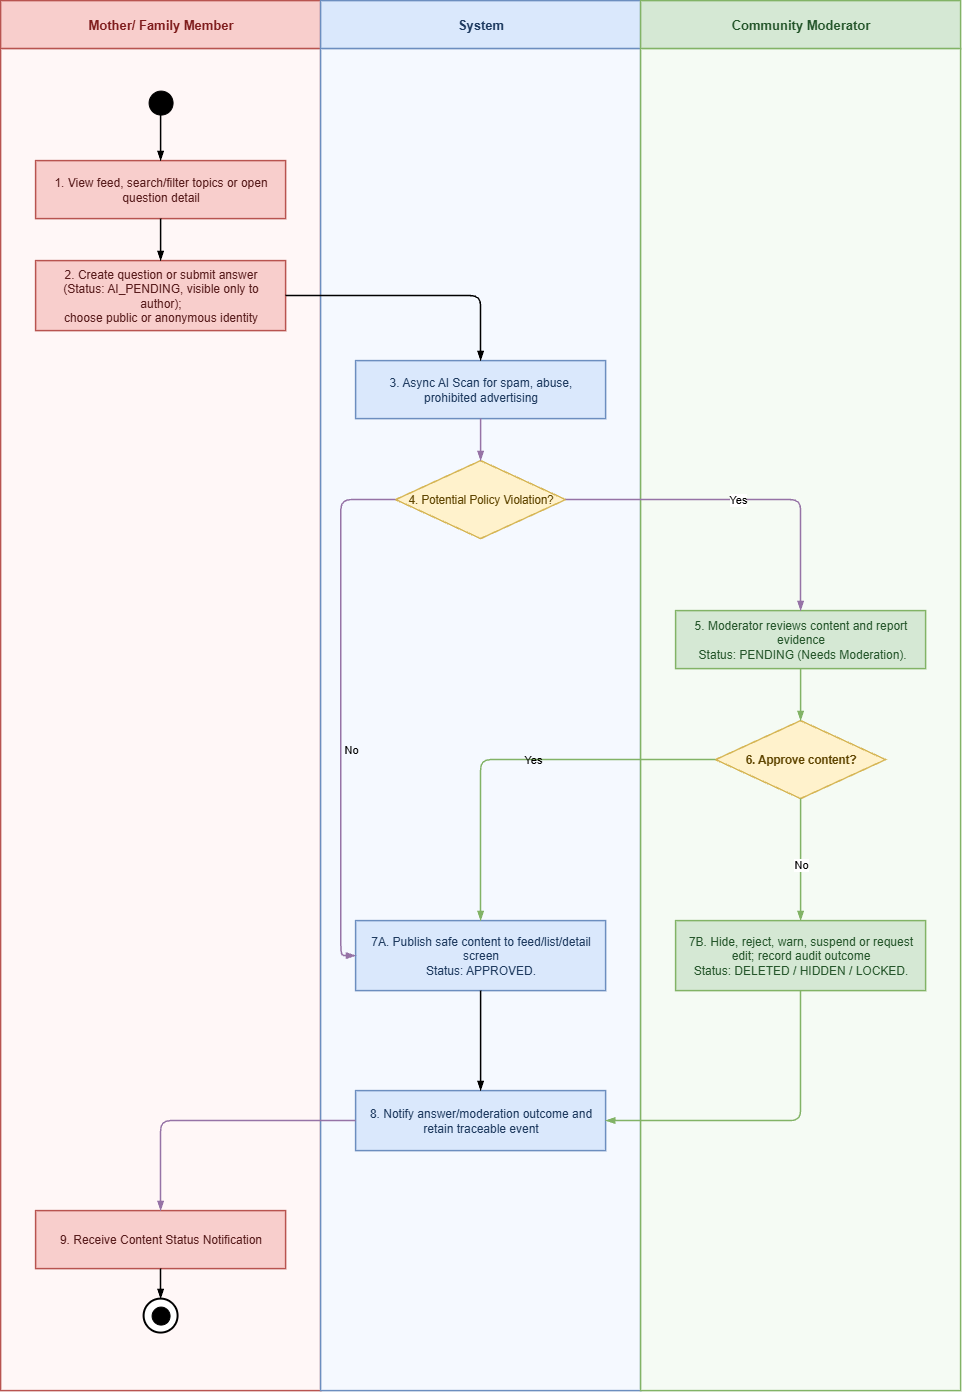

The diagram above was exported from draw.io. Its source (the exported page's mxGraphModel, read from the mxfile embedded in the PNG):
<mxGraphModel dx="2575" dy="1405" grid="1" gridSize="10" guides="1" tooltips="1" connect="1" arrows="1" fold="1" page="1" pageScale="1" pageWidth="1440" pageHeight="1700" math="0" shadow="0">
  <root>
    <mxCell id="0" />
    <mxCell id="1" parent="0" />
    <mxCell id="wf-mf04-community-moderation_lane_header_0" parent="1" style="rounded=0;whiteSpace=wrap;html=1;fillColor=#F8CECC;strokeColor=#B85450;strokeWidth=1.5;fontStyle=1;fontSize=13;fontFamily=Arial;fontColor=#7F1D1D;align=center;verticalAlign=middle;" value="Mother/ Family Member" vertex="1">
      <mxGeometry height="48" width="320" x="60" y="130" as="geometry" />
    </mxCell>
    <mxCell id="wf-mf04-community-moderation_lane_body_0" parent="1" style="rounded=0;whiteSpace=wrap;html=1;fillColor=#FFF7F7;strokeColor=#B85450;strokeWidth=1.5;fontFamily=Arial;connectable=0;" value="" vertex="1">
      <mxGeometry height="1342" width="320" x="60" y="178" as="geometry" />
    </mxCell>
    <mxCell id="wf-mf04-community-moderation_lane_header_1" parent="1" style="rounded=0;whiteSpace=wrap;html=1;fillColor=#DAE8FC;strokeColor=#6C8EBF;strokeWidth=1.5;fontStyle=1;fontSize=13;fontFamily=Arial;fontColor=#1E3A5F;align=center;verticalAlign=middle;" value="System" vertex="1">
      <mxGeometry height="48" width="320" x="380" y="130" as="geometry" />
    </mxCell>
    <mxCell id="wf-mf04-community-moderation_lane_body_1" parent="1" style="rounded=0;whiteSpace=wrap;html=1;fillColor=#F5F9FF;strokeColor=#6C8EBF;strokeWidth=1.5;fontFamily=Arial;connectable=0;" value="" vertex="1">
      <mxGeometry height="1342" width="320" x="380" y="178" as="geometry" />
    </mxCell>
    <mxCell id="wf-mf04-community-moderation_lane_header_2" parent="1" style="rounded=0;whiteSpace=wrap;html=1;fillColor=#D5E8D4;strokeColor=#82B366;strokeWidth=1.5;fontStyle=1;fontSize=13;fontFamily=Arial;fontColor=#24552A;align=center;verticalAlign=middle;" value="Community Moderator" vertex="1">
      <mxGeometry height="48" width="320" x="700" y="130" as="geometry" />
    </mxCell>
    <mxCell id="wf-mf04-community-moderation_lane_body_2" parent="1" style="rounded=0;whiteSpace=wrap;html=1;fillColor=#F5FBF4;strokeColor=#82B366;strokeWidth=1.5;fontFamily=Arial;connectable=0;labelBackgroundColor=#18141D;" value="" vertex="1">
      <mxGeometry height="1342" width="320" x="700" y="178" as="geometry" />
    </mxCell>
    <mxCell id="s" parent="1" style="ellipse;whiteSpace=wrap;html=1;aspect=fixed;fillColor=#000000;strokeColor=#000000;strokeWidth=1;fontSize=1;fontColor=#000000;" value="" vertex="1">
      <mxGeometry height="24" width="24" x="208" y="220" as="geometry" />
    </mxCell>
    <mxCell id="feed" parent="1" style="rounded=0;whiteSpace=wrap;html=1;fillColor=#F8CECC;strokeColor=#B85450;strokeWidth=1.5;fontFamily=Arial;fontSize=12;fontColor=#581C1C;align=center;verticalAlign=middle;spacing=8;" value="1. View feed, search/filter topics or open question detail" vertex="1">
      <mxGeometry height="58" width="250" x="95" y="290" as="geometry" />
    </mxCell>
    <mxCell id="post" parent="1" style="rounded=0;whiteSpace=wrap;html=1;fillColor=#F8CECC;strokeColor=#B85450;strokeWidth=1.5;fontFamily=Arial;fontSize=12;fontColor=#581C1C;align=center;verticalAlign=middle;spacing=8;" value="2. Create question or submit answer&lt;br&gt;(Status: AI_PENDING, visible only to author);&lt;br&gt;choose public or anonymous identity" vertex="1">
      <mxGeometry height="70" width="250" x="95" y="390" as="geometry" />
    </mxCell>
    <mxCell id="screen" parent="1" style="rounded=0;whiteSpace=wrap;html=1;fillColor=#DAE8FC;strokeColor=#6C8EBF;strokeWidth=1.5;fontFamily=Arial;fontSize=12;fontColor=#1E3A5F;align=center;verticalAlign=middle;spacing=8;" value="3. Async AI Scan for spam, abuse, prohibited advertising" vertex="1">
      <mxGeometry height="58" width="250" x="415" y="490" as="geometry" />
    </mxCell>
    <mxCell id="risky" parent="1" style="rhombus;whiteSpace=wrap;html=1;fillColor=#FFF2CC;strokeColor=#D6B656;strokeWidth=1.5;fontFamily=Arial;fontSize=11.5;fontStyle=1;fontColor=#5F4500;align=center;verticalAlign=middle;" value="&lt;span style=&quot;font-weight: normal;&quot;&gt;4.&amp;nbsp;&lt;span style=&quot;background-color: transparent; color: light-dark(rgb(95, 69, 0), rgb(200, 177, 118));&quot;&gt;Potential Policy Violation?&lt;/span&gt;&lt;/span&gt;&lt;div class=&quot;text-base my-auto mx-auto pt-12 [--thread-content-margin:var(--thread-content-margin-xs,calc(var(--spacing)*4))] @w-sm/main:[--thread-content-margin:var(--thread-content-margin-sm,calc(var(--spacing)*6))] @w-lg/main:[--thread-content-margin:var(--thread-content-margin-lg,calc(var(--spacing)*16))] px-(--thread-content-margin)&quot;&gt;&lt;div data-conversation-screenshot-content=&quot;&quot; class=&quot;[--thread-content-max-width:40rem] @w-lg/main:[--thread-content-max-width:48rem] mx-auto max-w-(--thread-content-max-width) flex-1 group/turn-messages focus-visible:outline-hidden relative flex w-full min-w-0 flex-col&quot;&gt;&lt;div class=&quot;flex max-w-full flex-col gap-4 grow&quot;&gt;&lt;div data-message-author-role=&quot;user&quot; data-message-id=&quot;f6024c4a-c6b3-45fc-b8ad-b14347042bec&quot; dir=&quot;auto&quot; class=&quot;min-h-8 text-message relative flex w-full flex-col items-end gap-2 text-start break-words whitespace-normal outline-none keyboard-focused:focus-ring [.text-message+&amp;amp;]:mt-1&quot;&gt;&lt;span aria-hidden=&quot;true&quot; class=&quot;PDq2pG_selectionAnchor&quot;&gt;&lt;/span&gt;&lt;/div&gt;&lt;/div&gt;&lt;div class=&quot;z-0 flex justify-end&quot;&gt;&lt;/div&gt;&lt;/div&gt;&lt;/div&gt;" vertex="1">
      <mxGeometry height="78" width="170" x="455" y="590" as="geometry" />
    </mxCell>
    <mxCell id="review" parent="1" style="rounded=0;whiteSpace=wrap;html=1;fillColor=#D5E8D4;strokeColor=#82B366;strokeWidth=1.5;fontFamily=Arial;fontSize=12;fontColor=#24552A;align=center;verticalAlign=middle;spacing=8;" value="5. Moderator reviews content and report evidence&lt;br&gt;&amp;nbsp;Status: PENDING (Needs Moderation)." vertex="1">
      <mxGeometry height="58" width="250" x="735" y="740" as="geometry" />
    </mxCell>
    <mxCell id="decision" parent="1" style="rhombus;whiteSpace=wrap;html=1;fillColor=#FFF2CC;strokeColor=#D6B656;strokeWidth=1.5;fontFamily=Arial;fontSize=11.5;fontStyle=1;fontColor=#5F4500;align=center;verticalAlign=middle;" value="6. Approve content?" vertex="1">
      <mxGeometry height="78" width="170" x="775" y="850" as="geometry" />
    </mxCell>
    <mxCell id="publish" parent="1" style="rounded=0;whiteSpace=wrap;html=1;fillColor=#DAE8FC;strokeColor=#6C8EBF;strokeWidth=1.5;fontFamily=Arial;fontSize=12;fontColor=#1E3A5F;align=center;verticalAlign=middle;spacing=8;" value="7A. Publish safe content to feed/list/detail screen&lt;div&gt;Status: APPROVED.&lt;/div&gt;" vertex="1">
      <mxGeometry height="70" width="250" x="415" y="1050" as="geometry" />
    </mxCell>
    <mxCell id="moderate" parent="1" style="rounded=0;whiteSpace=wrap;html=1;fillColor=#D5E8D4;strokeColor=#82B366;strokeWidth=1.5;fontFamily=Arial;fontSize=12;fontColor=#24552A;align=center;verticalAlign=middle;spacing=8;" value="7B.&amp;nbsp;Hide, reject, warn, suspend or request edit; record audit outcome&lt;br&gt;Status: DELETED / HIDDEN / LOCKED." vertex="1">
      <mxGeometry height="70" width="250" x="735" y="1050" as="geometry" />
    </mxCell>
    <mxCell id="notify" parent="1" style="rounded=0;whiteSpace=wrap;html=1;fillColor=#DAE8FC;strokeColor=#6C8EBF;strokeWidth=1.5;fontFamily=Arial;fontSize=12;fontColor=#1E3A5F;align=center;verticalAlign=middle;spacing=8;" value="8. Notify answer/moderation outcome and retain traceable event" vertex="1">
      <mxGeometry height="60" width="250" x="415" y="1220" as="geometry" />
    </mxCell>
    <mxCell id="edit" parent="1" style="rounded=0;whiteSpace=wrap;html=1;fillColor=#F8CECC;strokeColor=#B85450;strokeWidth=1.5;fontFamily=Arial;fontSize=12;fontColor=#581C1C;align=center;verticalAlign=middle;spacing=8;" value="9. Receive Content Status Notification" vertex="1">
      <mxGeometry height="58" width="250" x="95" y="1340" as="geometry" />
    </mxCell>
    <mxCell id="end" parent="1" style="ellipse;whiteSpace=wrap;html=1;aspect=fixed;fillColor=#ffffff;strokeColor=#000000;strokeWidth=2;fontSize=1;fontColor=#ffffff;" value="" vertex="1">
      <mxGeometry height="34" width="34" x="203" y="1428" as="geometry" />
    </mxCell>
    <mxCell id="end_inner" parent="1" style="ellipse;whiteSpace=wrap;html=1;aspect=fixed;fillColor=#000000;strokeColor=#000000;strokeWidth=1;fontSize=1;fontColor=#000000;" value="" vertex="1">
      <mxGeometry height="18" width="18" x="211" y="1436" as="geometry" />
    </mxCell>
    <mxCell id="e1" edge="1" parent="1" source="s" style="edgeStyle=orthogonalEdgeStyle;rounded=1;orthogonalLoop=1;jettySize=auto;html=1;endArrow=blockThin;endFill=1;strokeWidth=1.5;fontFamily=Arial;fontSize=11;labelBackgroundColor=#FFFFFF;strokeColor=#000000;" target="feed" value="">
      <mxGeometry relative="1" as="geometry" />
    </mxCell>
    <mxCell id="e2" edge="1" parent="1" source="feed" style="edgeStyle=orthogonalEdgeStyle;rounded=1;orthogonalLoop=1;jettySize=auto;html=1;endArrow=blockThin;endFill=1;strokeWidth=1.5;fontFamily=Arial;fontSize=11;labelBackgroundColor=#FFFFFF;strokeColor=#000000;" target="post" value="">
      <mxGeometry relative="1" as="geometry" />
    </mxCell>
    <mxCell id="e3" edge="1" parent="1" source="post" style="edgeStyle=orthogonalEdgeStyle;rounded=1;orthogonalLoop=1;jettySize=auto;html=1;endArrow=blockThin;endFill=1;strokeWidth=1.5;fontFamily=Arial;fontSize=11;labelBackgroundColor=#FFFFFF;strokeColor=#000000;" target="screen" value="">
      <mxGeometry relative="1" as="geometry" />
    </mxCell>
    <mxCell id="e4" edge="1" parent="1" source="screen" style="edgeStyle=orthogonalEdgeStyle;rounded=1;orthogonalLoop=1;jettySize=auto;html=1;endArrow=blockThin;endFill=1;strokeWidth=1.5;fontFamily=Arial;fontSize=11;labelBackgroundColor=#FFFFFF;strokeColor=#9673A6;" target="risky" value="">
      <mxGeometry relative="1" as="geometry" />
    </mxCell>
    <mxCell id="e6" edge="1" parent="1" source="risky" style="edgeStyle=orthogonalEdgeStyle;rounded=1;orthogonalLoop=1;jettySize=auto;html=1;endArrow=blockThin;endFill=1;strokeWidth=1.5;fontFamily=Arial;fontSize=11;labelBackgroundColor=#FFFFFF;strokeColor=#9673A6;" target="review" value="&lt;span style=&quot;background-color: rgb(255, 255, 255);&quot;&gt;Yes&lt;/span&gt;">
      <mxGeometry relative="1" as="geometry" />
    </mxCell>
    <mxCell id="e7" edge="1" parent="1" source="risky" style="edgeStyle=orthogonalEdgeStyle;rounded=1;orthogonalLoop=1;jettySize=auto;html=1;endArrow=blockThin;endFill=1;strokeWidth=1.5;fontFamily=Arial;fontSize=11;labelBackgroundColor=none;strokeColor=#9673A6;entryX=0;entryY=0.5;entryDx=0;entryDy=0;" target="publish" value="No">
      <mxGeometry relative="1" x="0.1636" y="10" as="geometry">
        <mxPoint as="offset" />
        <Array as="points">
          <mxPoint x="400.13" y="629" />
          <mxPoint x="400.13" y="1085" />
        </Array>
      </mxGeometry>
    </mxCell>
    <mxCell id="e8" edge="1" parent="1" source="review" style="edgeStyle=orthogonalEdgeStyle;rounded=1;orthogonalLoop=1;jettySize=auto;html=1;endArrow=blockThin;endFill=1;strokeWidth=1.5;fontFamily=Arial;fontSize=11;labelBackgroundColor=#FFFFFF;strokeColor=#82B366;" target="decision" value="">
      <mxGeometry relative="1" as="geometry" />
    </mxCell>
    <mxCell id="e9" edge="1" parent="1" source="decision" style="edgeStyle=orthogonalEdgeStyle;rounded=1;orthogonalLoop=1;jettySize=auto;html=1;endArrow=blockThin;endFill=1;strokeWidth=1.5;fontFamily=Arial;fontSize=11;labelBackgroundColor=none;strokeColor=#82B366;" target="publish" value="Yes">
      <mxGeometry relative="1" x="-0.0821" as="geometry">
        <mxPoint as="offset" />
      </mxGeometry>
    </mxCell>
    <mxCell id="e10" edge="1" parent="1" source="decision" style="edgeStyle=orthogonalEdgeStyle;rounded=1;orthogonalLoop=1;jettySize=auto;html=1;endArrow=blockThin;endFill=1;strokeWidth=1.5;fontFamily=Arial;fontSize=11;labelBackgroundColor=default;strokeColor=#82B366;" target="moderate" value="No">
      <mxGeometry relative="1" x="0.0476" as="geometry">
        <mxPoint y="1" as="offset" />
      </mxGeometry>
    </mxCell>
    <mxCell id="e12" edge="1" parent="1" source="publish" style="edgeStyle=orthogonalEdgeStyle;rounded=1;orthogonalLoop=1;jettySize=auto;html=1;endArrow=blockThin;endFill=1;strokeWidth=1.5;fontFamily=Arial;fontSize=11;labelBackgroundColor=#FFFFFF;strokeColor=#000000;exitX=0.5;exitY=1;exitDx=0;exitDy=0;" target="notify" value="">
      <mxGeometry relative="1" as="geometry">
        <Array as="points" />
        <mxPoint x="1180.090909090909" y="1148.0000000000005" as="sourcePoint" />
      </mxGeometry>
    </mxCell>
    <mxCell id="e13" edge="1" parent="1" source="moderate" style="edgeStyle=orthogonalEdgeStyle;rounded=1;orthogonalLoop=1;jettySize=auto;html=1;endArrow=blockThin;endFill=1;strokeWidth=1.5;fontFamily=Arial;fontSize=11;labelBackgroundColor=#FFFFFF;strokeColor=#82B366;" target="notify" value="">
      <mxGeometry relative="1" as="geometry">
        <Array as="points">
          <mxPoint x="860" y="1250" />
        </Array>
      </mxGeometry>
    </mxCell>
    <mxCell id="e15" edge="1" parent="1" source="notify" style="edgeStyle=orthogonalEdgeStyle;rounded=1;orthogonalLoop=1;jettySize=auto;html=1;endArrow=blockThin;endFill=1;strokeWidth=1.5;fontFamily=Arial;fontSize=11;labelBackgroundColor=#FFFFFF;strokeColor=#9673A6;" target="edit" value="">
      <mxGeometry relative="1" as="geometry" />
    </mxCell>
    <mxCell id="e16" edge="1" parent="1" source="edit" style="edgeStyle=orthogonalEdgeStyle;rounded=1;orthogonalLoop=1;jettySize=auto;html=1;endArrow=blockThin;endFill=1;strokeWidth=1.5;fontFamily=Arial;fontSize=11;labelBackgroundColor=#FFFFFF;strokeColor=#000000;" target="end" value="">
      <mxGeometry relative="1" as="geometry" />
    </mxCell>
  </root>
</mxGraphModel>